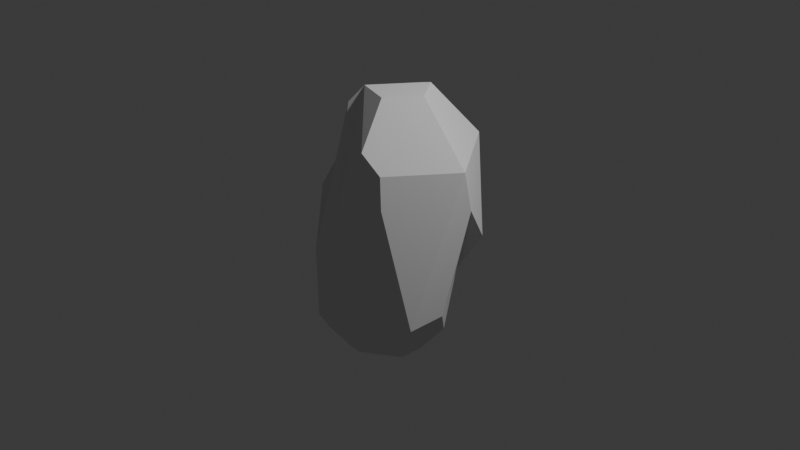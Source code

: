 # Source: rock1.blend  (saved by Blender 4.0.36; exported with 4.5.12 LTS)
import bpy
from mathutils import Matrix  # noqa: F401  (used for matrix-valued properties, if any)

bpy.ops.wm.read_factory_settings(use_empty=True)
scene = bpy.context.scene
scene.name = 'Scene'

# ---- collections
col_collection = bpy.data.collections.new('Collection'); scene.collection.children.link(col_collection)

# ---- world
world_world = bpy.data.worlds.new('World'); scene.world = world_world
world_world.use_nodes = True; world_world.node_tree.nodes.clear()
_N = world_world.node_tree.nodes; _L = world_world.node_tree.links
n0 = _N.new('ShaderNodeOutputWorld'); n0.name = 'World Output'; n0.location = (300, 300)
n1 = _N.new('ShaderNodeBackground'); n1.name = 'Background'; n1.location = (10, 300)
n1.inputs[0].default_value = (0.05088, 0.05088, 0.05088, 1.0)
_L.new(n1.outputs[0], n0.inputs[0])
n0.is_active_output = True
world_world.color = (0.05088, 0.05088, 0.05088)
world_world.use_sun_shadow = False
world_world.sun_shadow_jitter_overblur = 0.0

# ---- cameras
cam_camera = bpy.data.cameras.new('Camera')
cam_camera.clip_end = 100.0
cam_camera.ortho_scale = 7.314

# ---- lights
light_light = bpy.data.lights.new('Light', 'POINT')
light_light.transmission_factor = 0.0
light_light.use_soft_falloff = False
light_light.energy = 1000.0
light_light.shadow_soft_size = 0.1
light_light.shadow_maximum_resolution = 0.006
light_light.use_absolute_resolution = True

# ---- meshes
me_icosphere = bpy.data.meshes.new('Icosphere')
me_icosphere.from_pydata([(0.7236, -0.5257, -0.794), (-0.02675, 0.7521, 0.794), (0.2764, 0.8506, 0.794), (0.8944, 0.0, 0.794), (-0.7827, -0.3437, 0.2442), (-0.5688, -0.6382, -0.3419), (-0.17, -0.7056, 0.2078), (-0.4064, -0.2953, 1.224), (-0.7236, 0.05636, 0.794), (-0.5562, 0.0, -1.165), (-0.5993, -0.4062, -0.794), (-0.8434, -0.157, -0.3198), (-0.8434, 0.157, -0.3198), (-0.5993, 0.4062, -0.794), (0.0005215, -0.8506, -0.5846), (0.457, -0.6625, 0.4635), (0.4266, -0.6439, 0.794), (0.2232, -0.6869, 0.9829), (0.03331, -0.7717, 0.2078), (0.339, 0.0, 1.403), (0.1048, 0.3224, 1.403), (-0.01088, 0.3061, 1.376), (-0.2743, -0.1993, 1.403), (0.1048, -0.3224, 1.403), (-0.2421, 0.0, -1.51), (-0.07482, 0.2303, -1.51), (0.1959, 0.1423, -1.51), (0.1959, -0.1423, -1.51), (-0.07482, -0.2303, -1.51), (0.08031, -0.7347, -1.171), (-0.1352, -0.8506, -0.9746), (-0.3906, -0.7677, -0.9746), (-0.449, -0.6131, -1.067), (-0.1462, -0.4501, -1.464), (-0.2581, 0.7944, -0.8589), (-0.328, 0.7796, -0.794), (-0.2628, 0.8453, -0.7074), (-0.2475, 0.8506, -0.711), (-0.1928, 0.8235, -0.794), (0.3874, 0.2814, -1.25), (0.1368, 0.7164, -0.794), (0.5595, 0.6449, -0.2113), (0.8448, 0.1528, 0.3324), (0.7236, -0.09125, -0.794)], [], [(37, 36, 1, 2), (24, 28, 33, 32, 10, 9), (25, 24, 9, 13, 35, 34), (41, 40, 38, 37, 2), (42, 41, 2, 3), (0, 3, 16, 15), (11, 10, 32, 31, 5, 4), (12, 11, 4, 8, 1), (36, 35, 13, 12, 1), (2, 1, 21, 20), (26, 25, 34, 38, 40, 39), (17, 16, 3, 19, 23), (7, 6, 18, 17, 23, 22), (1, 8, 7, 22, 21), (4, 5, 6, 7, 8), (30, 29, 0, 15, 14), (9, 10, 11, 12, 13), (14, 15, 16, 17, 18), (19, 20, 21, 22, 23), (3, 2, 20, 19), (24, 25, 26, 27, 28), (31, 30, 14, 18, 6, 5), (29, 30, 31, 32, 33), (28, 27, 0, 29, 33), (34, 35, 36, 37, 38), (0, 27, 26, 39, 43), (39, 40, 41, 42, 43), (0, 43, 42, 3)])
_uv = me_icosphere.uv_layers.new(name='UVMap')
_uv.uv.foreach_set('vector', [0.6316, 0.1657, 0.6344, 0.166, 0.6006, 0.3149, 0.5455, 0.3149, 0.8845, 0.04262, 0.9337, 0.04262, 0.9572, 0.08332, 0.9492, 0.1575, 0.905, 0.1575, 0.8526, 0.09792, 0.7027, 0.04262, 0.7519, 0.04262, 0.7838, 0.09792, 0.7314, 0.1575, 0.6516, 0.1575, 0.6424, 0.147, 0.4879, 0.2152, 0.5612, 0.1575, 0.6212, 0.1575, 0.6316, 0.1657, 0.5455, 0.3149, 0.3901, 0.2692, 0.4879, 0.2152, 0.5455, 0.3149, 0.3636, 0.3149, 0.2727, 0.1575, 0.3636, 0.3149, 0.226, 0.3149, 0.2265, 0.2821, 0.8453, 0.2045, 0.905, 0.1575, 0.9492, 0.1575, 0.9768, 0.1977, 0.9406, 0.2604, 0.8776, 0.2604, 0.791, 0.2045, 0.8453, 0.2045, 0.8776, 0.2604, 0.8084, 0.3149, 0.6006, 0.3149, 0.6344, 0.166, 0.6516, 0.1575, 0.7314, 0.1575, 0.791, 0.2045, 0.6006, 0.3149, 0.5455, 0.3149, 0.6006, 0.3149, 0.6218, 0.4083, 0.6019, 0.4127, 0.5208, 0.04262, 0.5701, 0.04262, 0.6304, 0.147, 0.6212, 0.1575, 0.5612, 0.1575, 0.4968, 0.0843, 0.1993, 0.3452, 0.226, 0.3149, 0.3636, 0.3149, 0.3072, 0.4127, 0.2383, 0.4127, 0.03985, 0.3839, 0.1007, 0.3149, 0.1376, 0.3149, 0.1643, 0.3452, 0.1254, 0.4127, 0.05645, 0.4127, 0.6006, 0.3149, 0.8084, 0.3149, 0.8692, 0.3839, 0.8526, 0.4127, 0.7296, 0.4083, 0.8776, 0.2604, 0.9406, 0.2604, 0.1007, 0.3149, 0.03985, 0.3839, 0.8084, 0.3149, 0.1141, 0.1977, 0.1558, 0.1575, 0.2727, 0.1575, 0.2265, 0.2821, 0.1365, 0.2363, 0.7838, 0.09792, 0.905, 0.1575, 0.8453, 0.2045, 0.791, 0.2045, 0.7314, 0.1575, 0.1365, 0.2363, 0.2265, 0.2821, 0.226, 0.3149, 0.1993, 0.3452, 0.1376, 0.3149, 0.3072, 0.4127, 0.489, 0.4127, 0.6218, 0.4083, 0.8526, 0.4127, 0.1254, 0.4127, 0.3636, 0.3149, 0.5455, 0.3149, 0.489, 0.4127, 0.4201, 0.4127, 0.8845, 0.04262, 0.7027, 0.04262, 0.5208, 0.04262, 0.339, 0.04262, 0.1572, 0.04262, 0.4228, 0.1977, 0.1141, 0.1977, 0.1365, 0.2363, 0.1376, 0.3149, 0.1007, 0.3149, 0.9406, 0.2604, 0.1558, 0.1575, 0.1141, 0.1977, 0.4228, 0.1977, 0.9492, 0.1575, 0.9572, 0.08332, 0.1572, 0.04262, 0.2064, 0.04262, 0.2727, 0.1575, 0.1558, 0.1575, 0.1337, 0.08332, 0.6304, 0.147, 0.6516, 0.1575, 0.6344, 0.166, 0.6316, 0.1657, 0.6212, 0.1575, 0.2727, 0.1575, 0.339, 0.04262, 0.3882, 0.04262, 0.4123, 0.0843, 0.3479, 0.1575, 0.4123, 0.0843, 0.5612, 0.1575, 0.4879, 0.2152, 0.3901, 0.2692, 0.3479, 0.1575, 0.2727, 0.1575, 0.3479, 0.1575, 0.3901, 0.2692, 0.3636, 0.3149])
me_icosphere.update()

# ---- objects
ob_light = bpy.data.objects.new('Light', light_light)
ob_camera = bpy.data.objects.new('Camera', cam_camera)
ob_icosphere = bpy.data.objects.new('Icosphere', me_icosphere)

# ---- transforms, parenting, visibility, modifiers, constraints
ob_light.location = (4.076, 1.005, 5.904)
ob_light.rotation_euler = (0.6503, 0.05522, 1.866)
ob_light.lock_rotations_4d = False
ob_light.empty_display_type = 'ARROWS'
ob_light.color = (0.0, 0.0, 0.0, 0.0)
ob_light.lineart.crease_threshold = 0.0
ob_camera.location = (7.359, -6.926, 4.958)
ob_camera.rotation_euler = (1.109, 0.0, 0.8149)
ob_camera.lock_rotations_4d = False
ob_camera.empty_display_type = 'ARROWS'
ob_camera.color = (0.0, 0.0, 0.0, 0.0)
ob_camera.display_type = 'WIRE'
ob_camera.lineart.crease_threshold = 0.0
ob_icosphere.location = (0.0, 0.0, 0.0)

# ---- collection membership
col_collection.objects.link(ob_light)
col_collection.objects.link(ob_camera)
col_collection.objects.link(ob_icosphere)

# ---- scene / render settings (as saved in the file)
scene.camera = ob_camera
scene.frame_start = 1; scene.frame_end = 250; scene.frame_set(1)
scene.render.engine = 'BLENDER_EEVEE_NEXT'
scene.cycles.sampling_pattern = 'TABULATED_SOBOL'
bpy.context.view_layer.update()

